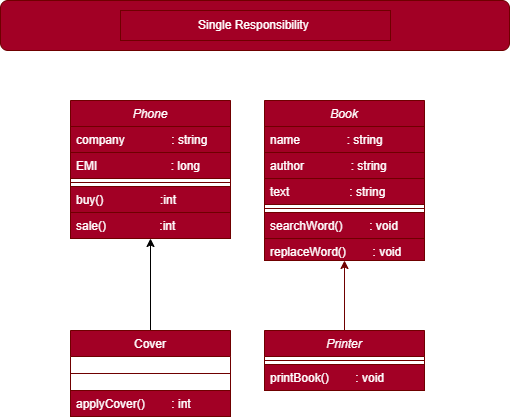

The diagram above was exported from draw.io. Its source (the exported page's mxGraphModel, read from the mxfile embedded in the PNG):
<mxGraphModel dx="548" dy="451" grid="1" gridSize="10" guides="1" tooltips="1" connect="1" arrows="1" fold="1" page="1" pageScale="1" pageWidth="827" pageHeight="1169" math="0" shadow="0">
  <root>
    <mxCell id="WIyWlLk6GJQsqaUBKTNV-0" />
    <mxCell id="WIyWlLk6GJQsqaUBKTNV-1" parent="WIyWlLk6GJQsqaUBKTNV-0" />
    <mxCell id="zkfFHV4jXpPFQw0GAbJ--0" value="Phone" style="swimlane;fontStyle=2;align=center;verticalAlign=top;childLayout=stackLayout;horizontal=1;startSize=26;horizontalStack=0;resizeParent=1;resizeLast=0;collapsible=1;marginBottom=0;rounded=0;shadow=0;strokeWidth=1;fillColor=#a20025;fontColor=#ffffff;strokeColor=#6F0000;" parent="WIyWlLk6GJQsqaUBKTNV-1" vertex="1">
      <mxGeometry x="220" y="120" width="160" height="138" as="geometry">
        <mxRectangle x="230" y="140" width="160" height="26" as="alternateBounds" />
      </mxGeometry>
    </mxCell>
    <mxCell id="zkfFHV4jXpPFQw0GAbJ--1" value="company              : string" style="text;align=left;verticalAlign=top;spacingLeft=4;spacingRight=4;overflow=hidden;rotatable=0;points=[[0,0.5],[1,0.5]];portConstraint=eastwest;fillColor=#a20025;fontColor=#ffffff;strokeColor=#6F0000;" parent="zkfFHV4jXpPFQw0GAbJ--0" vertex="1">
      <mxGeometry y="26" width="160" height="26" as="geometry" />
    </mxCell>
    <mxCell id="zkfFHV4jXpPFQw0GAbJ--2" value="EMI                      : long" style="text;align=left;verticalAlign=top;spacingLeft=4;spacingRight=4;overflow=hidden;rotatable=0;points=[[0,0.5],[1,0.5]];portConstraint=eastwest;rounded=0;shadow=0;html=0;fillColor=#a20025;fontColor=#ffffff;strokeColor=#6F0000;" parent="zkfFHV4jXpPFQw0GAbJ--0" vertex="1">
      <mxGeometry y="52" width="160" height="26" as="geometry" />
    </mxCell>
    <mxCell id="zkfFHV4jXpPFQw0GAbJ--4" value="" style="line;html=1;strokeWidth=1;align=left;verticalAlign=middle;spacingTop=-1;spacingLeft=3;spacingRight=3;rotatable=0;labelPosition=right;points=[];portConstraint=eastwest;fillColor=#a20025;fontColor=#ffffff;strokeColor=#6F0000;" parent="zkfFHV4jXpPFQw0GAbJ--0" vertex="1">
      <mxGeometry y="78" width="160" height="8" as="geometry" />
    </mxCell>
    <mxCell id="9Bak14PEzwkQ-cAdtq_w-0" value="buy()                 :int" style="text;align=left;verticalAlign=top;spacingLeft=4;spacingRight=4;overflow=hidden;rotatable=0;points=[[0,0.5],[1,0.5]];portConstraint=eastwest;fillColor=#a20025;fontColor=#ffffff;strokeColor=#6F0000;" parent="zkfFHV4jXpPFQw0GAbJ--0" vertex="1">
      <mxGeometry y="86" width="160" height="26" as="geometry" />
    </mxCell>
    <mxCell id="zkfFHV4jXpPFQw0GAbJ--12" value="" style="endArrow=block;endSize=10;endFill=0;shadow=0;strokeWidth=1;rounded=0;edgeStyle=elbowEdgeStyle;elbow=vertical;fillColor=#a20025;strokeColor=#6F0000;" parent="zkfFHV4jXpPFQw0GAbJ--0" source="zkfFHV4jXpPFQw0GAbJ--11" target="zkfFHV4jXpPFQw0GAbJ--0" edge="1">
      <mxGeometry width="160" relative="1" as="geometry">
        <mxPoint x="-20" y="83" as="sourcePoint" />
        <mxPoint x="-20" y="83" as="targetPoint" />
      </mxGeometry>
    </mxCell>
    <mxCell id="zkfFHV4jXpPFQw0GAbJ--11" value="sale()                :int" style="text;align=left;verticalAlign=top;spacingLeft=4;spacingRight=4;overflow=hidden;rotatable=0;points=[[0,0.5],[1,0.5]];portConstraint=eastwest;fillColor=#a20025;fontColor=#ffffff;strokeColor=#6F0000;" parent="zkfFHV4jXpPFQw0GAbJ--0" vertex="1">
      <mxGeometry y="112" width="160" height="26" as="geometry" />
    </mxCell>
    <mxCell id="tn9IgpGq1br4v68GAjjb-2" style="edgeStyle=orthogonalEdgeStyle;rounded=0;orthogonalLoop=1;jettySize=auto;html=1;entryX=0.5;entryY=1;entryDx=0;entryDy=0;" edge="1" parent="WIyWlLk6GJQsqaUBKTNV-1" source="zkfFHV4jXpPFQw0GAbJ--6" target="zkfFHV4jXpPFQw0GAbJ--0">
      <mxGeometry relative="1" as="geometry" />
    </mxCell>
    <mxCell id="zkfFHV4jXpPFQw0GAbJ--6" value="Cover" style="swimlane;fontStyle=0;align=center;verticalAlign=top;childLayout=stackLayout;horizontal=1;startSize=26;horizontalStack=0;resizeParent=1;resizeLast=0;collapsible=1;marginBottom=0;rounded=0;shadow=0;strokeWidth=1;fillColor=#a20025;fontColor=#ffffff;strokeColor=#6F0000;" parent="WIyWlLk6GJQsqaUBKTNV-1" vertex="1">
      <mxGeometry x="220" y="350" width="160" height="86" as="geometry">
        <mxRectangle x="130" y="380" width="160" height="26" as="alternateBounds" />
      </mxGeometry>
    </mxCell>
    <mxCell id="zkfFHV4jXpPFQw0GAbJ--9" value="" style="line;html=1;strokeWidth=1;align=left;verticalAlign=middle;spacingTop=-1;spacingLeft=3;spacingRight=3;rotatable=0;labelPosition=right;points=[];portConstraint=eastwest;fillColor=#a20025;fontColor=#ffffff;strokeColor=#6F0000;" parent="zkfFHV4jXpPFQw0GAbJ--6" vertex="1">
      <mxGeometry y="26" width="160" height="34" as="geometry" />
    </mxCell>
    <mxCell id="zkfFHV4jXpPFQw0GAbJ--5" value="applyCover()        : int" style="text;align=left;verticalAlign=top;spacingLeft=4;spacingRight=4;overflow=hidden;rotatable=0;points=[[0,0.5],[1,0.5]];portConstraint=eastwest;fillColor=#a20025;fontColor=#ffffff;strokeColor=#6F0000;" parent="zkfFHV4jXpPFQw0GAbJ--6" vertex="1">
      <mxGeometry y="60" width="160" height="26" as="geometry" />
    </mxCell>
    <mxCell id="9Bak14PEzwkQ-cAdtq_w-2" value="Book" style="swimlane;fontStyle=2;align=center;verticalAlign=top;childLayout=stackLayout;horizontal=1;startSize=26;horizontalStack=0;resizeParent=1;resizeLast=0;collapsible=1;marginBottom=0;rounded=0;shadow=0;strokeWidth=1;fillColor=#a20025;fontColor=#ffffff;strokeColor=#6F0000;" parent="WIyWlLk6GJQsqaUBKTNV-1" vertex="1">
      <mxGeometry x="414" y="120" width="160" height="160" as="geometry">
        <mxRectangle x="230" y="140" width="160" height="26" as="alternateBounds" />
      </mxGeometry>
    </mxCell>
    <mxCell id="9Bak14PEzwkQ-cAdtq_w-3" value="name              : string" style="text;align=left;verticalAlign=top;spacingLeft=4;spacingRight=4;overflow=hidden;rotatable=0;points=[[0,0.5],[1,0.5]];portConstraint=eastwest;fillColor=#a20025;fontColor=#ffffff;strokeColor=#6F0000;" parent="9Bak14PEzwkQ-cAdtq_w-2" vertex="1">
      <mxGeometry y="26" width="160" height="26" as="geometry" />
    </mxCell>
    <mxCell id="9Bak14PEzwkQ-cAdtq_w-8" value="author              : string" style="text;align=left;verticalAlign=top;spacingLeft=4;spacingRight=4;overflow=hidden;rotatable=0;points=[[0,0.5],[1,0.5]];portConstraint=eastwest;fillColor=#a20025;fontColor=#ffffff;strokeColor=#6F0000;" parent="9Bak14PEzwkQ-cAdtq_w-2" vertex="1">
      <mxGeometry y="52" width="160" height="26" as="geometry" />
    </mxCell>
    <mxCell id="9Bak14PEzwkQ-cAdtq_w-9" value="text                  : string" style="text;align=left;verticalAlign=top;spacingLeft=4;spacingRight=4;overflow=hidden;rotatable=0;points=[[0,0.5],[1,0.5]];portConstraint=eastwest;fillColor=#a20025;fontColor=#ffffff;strokeColor=#6F0000;" parent="9Bak14PEzwkQ-cAdtq_w-2" vertex="1">
      <mxGeometry y="78" width="160" height="26" as="geometry" />
    </mxCell>
    <mxCell id="9Bak14PEzwkQ-cAdtq_w-5" value="" style="line;html=1;strokeWidth=1;align=left;verticalAlign=middle;spacingTop=-1;spacingLeft=3;spacingRight=3;rotatable=0;labelPosition=right;points=[];portConstraint=eastwest;fillColor=#a20025;fontColor=#ffffff;strokeColor=#6F0000;" parent="9Bak14PEzwkQ-cAdtq_w-2" vertex="1">
      <mxGeometry y="104" width="160" height="8" as="geometry" />
    </mxCell>
    <mxCell id="9Bak14PEzwkQ-cAdtq_w-15" value="searchWord()        : void" style="text;align=left;verticalAlign=top;spacingLeft=4;spacingRight=4;overflow=hidden;rotatable=0;points=[[0,0.5],[1,0.5]];portConstraint=eastwest;fillColor=#a20025;fontColor=#ffffff;strokeColor=#6F0000;" parent="9Bak14PEzwkQ-cAdtq_w-2" vertex="1">
      <mxGeometry y="112" width="160" height="26" as="geometry" />
    </mxCell>
    <mxCell id="9Bak14PEzwkQ-cAdtq_w-16" value="replaceWord()        : void" style="text;align=left;verticalAlign=top;spacingLeft=4;spacingRight=4;overflow=hidden;rotatable=0;points=[[0,0.5],[1,0.5]];portConstraint=eastwest;fillColor=#a20025;fontColor=#ffffff;strokeColor=#6F0000;" parent="9Bak14PEzwkQ-cAdtq_w-2" vertex="1">
      <mxGeometry y="138" width="160" height="22" as="geometry" />
    </mxCell>
    <mxCell id="tn9IgpGq1br4v68GAjjb-1" style="edgeStyle=orthogonalEdgeStyle;rounded=0;orthogonalLoop=1;jettySize=auto;html=1;entryX=0.5;entryY=1;entryDx=0;entryDy=0;fillColor=#a20025;strokeColor=#6F0000;" edge="1" parent="WIyWlLk6GJQsqaUBKTNV-1" source="9Bak14PEzwkQ-cAdtq_w-10" target="9Bak14PEzwkQ-cAdtq_w-2">
      <mxGeometry relative="1" as="geometry" />
    </mxCell>
    <mxCell id="9Bak14PEzwkQ-cAdtq_w-10" value="Printer" style="swimlane;fontStyle=2;align=center;verticalAlign=top;childLayout=stackLayout;horizontal=1;startSize=26;horizontalStack=0;resizeParent=1;resizeLast=0;collapsible=1;marginBottom=0;rounded=0;shadow=0;strokeWidth=1;fillColor=#a20025;fontColor=#ffffff;strokeColor=#6F0000;" parent="WIyWlLk6GJQsqaUBKTNV-1" vertex="1">
      <mxGeometry x="414" y="350" width="160" height="60" as="geometry">
        <mxRectangle x="230" y="140" width="160" height="26" as="alternateBounds" />
      </mxGeometry>
    </mxCell>
    <mxCell id="9Bak14PEzwkQ-cAdtq_w-14" value="" style="line;html=1;strokeWidth=1;align=left;verticalAlign=middle;spacingTop=-1;spacingLeft=3;spacingRight=3;rotatable=0;labelPosition=right;points=[];portConstraint=eastwest;fillColor=#a20025;fontColor=#ffffff;strokeColor=#6F0000;" parent="9Bak14PEzwkQ-cAdtq_w-10" vertex="1">
      <mxGeometry y="26" width="160" height="8" as="geometry" />
    </mxCell>
    <mxCell id="9Bak14PEzwkQ-cAdtq_w-6" value="printBook()        : void" style="text;align=left;verticalAlign=top;spacingLeft=4;spacingRight=4;overflow=hidden;rotatable=0;points=[[0,0.5],[1,0.5]];portConstraint=eastwest;fillColor=#a20025;fontColor=#ffffff;strokeColor=#6F0000;" parent="9Bak14PEzwkQ-cAdtq_w-10" vertex="1">
      <mxGeometry y="34" width="160" height="26" as="geometry" />
    </mxCell>
    <mxCell id="9Bak14PEzwkQ-cAdtq_w-19" value="" style="rounded=1;whiteSpace=wrap;html=1;fillColor=#a20025;fontColor=#ffffff;strokeColor=#6F0000;" parent="WIyWlLk6GJQsqaUBKTNV-1" vertex="1">
      <mxGeometry x="150" y="20" width="509" height="50" as="geometry" />
    </mxCell>
    <mxCell id="9Bak14PEzwkQ-cAdtq_w-20" value="Single Responsibility&amp;nbsp;" style="text;html=1;strokeColor=#6F0000;fillColor=#a20025;align=center;verticalAlign=middle;whiteSpace=wrap;rounded=0;fontColor=#ffffff;" parent="WIyWlLk6GJQsqaUBKTNV-1" vertex="1">
      <mxGeometry x="270" y="30" width="270" height="30" as="geometry" />
    </mxCell>
  </root>
</mxGraphModel>